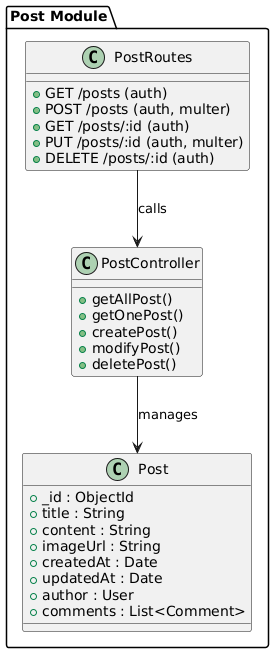

The diagram above was rendered by PlantUML. Its source (embedded in the PNG):
@startuml
package "Post Module" {
    class Post {
        + _id : ObjectId
        + title : String
        + content : String
        + imageUrl : String
        + createdAt : Date
        + updatedAt : Date
        + author : User
        + comments : List<Comment>
    }

    class PostController {
        + getAllPost()
        + getOnePost()
        + createPost()
        + modifyPost()
        + deletePost()
    }

    class PostRoutes {
        + GET /posts (auth)
        + POST /posts (auth, multer)
        + GET /posts/:id (auth)
        + PUT /posts/:id (auth, multer)
        + DELETE /posts/:id (auth)
    }

    PostController --> Post : manages
    PostRoutes --> PostController : calls
}
@enduml